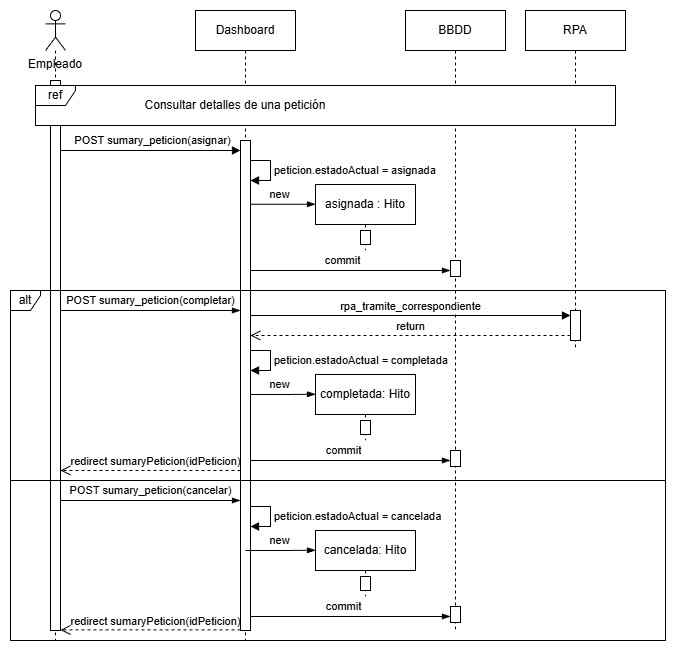

The diagram above was exported from draw.io. Its source (the exported page's mxGraphModel, read from the mxfile embedded in the PNG):
<mxGraphModel dx="1188" dy="659" grid="1" gridSize="10" guides="1" tooltips="1" connect="1" arrows="1" fold="1" page="1" pageScale="1" pageWidth="1169" pageHeight="827" math="0" shadow="0">
  <root>
    <mxCell id="0" />
    <mxCell id="1" parent="0" />
    <mxCell id="aqJSdq-6dQRGhZ3xHz58-26" edge="1" parent="1" style="edgeStyle=elbowEdgeStyle;fontSize=12;html=1;endArrow=blockThin;endFill=1;rounded=0;" target="aqJSdq-6dQRGhZ3xHz58-30" value="">
      <mxGeometry relative="1" width="160" as="geometry">
        <Array as="points">
          <mxPoint x="410" y="696" />
          <mxPoint x="440" y="710" />
          <mxPoint x="370" y="700" />
          <mxPoint x="410" y="710" />
        </Array>
        <mxPoint x="290" y="696" as="sourcePoint" />
        <mxPoint x="430" y="700" as="targetPoint" />
      </mxGeometry>
    </mxCell>
    <mxCell id="aqJSdq-6dQRGhZ3xHz58-27" connectable="0" parent="aqJSdq-6dQRGhZ3xHz58-26" style="edgeLabel;html=1;align=center;verticalAlign=middle;resizable=0;points=[];" value="commit" vertex="1">
      <mxGeometry relative="1" x="0.0068" as="geometry">
        <mxPoint x="-6" y="-10" as="offset" />
      </mxGeometry>
    </mxCell>
    <mxCell id="aqJSdq-6dQRGhZ3xHz58-9" parent="1" style="shape=umlLifeline;perimeter=lifelinePerimeter;whiteSpace=wrap;html=1;container=1;dropTarget=0;collapsible=0;recursiveResize=0;outlineConnect=0;portConstraint=eastwest;newEdgeStyle={&quot;curved&quot;:0,&quot;rounded&quot;:0};" value="RPA" vertex="1">
      <mxGeometry height="340" width="100" x="570" y="90" as="geometry" />
    </mxCell>
    <mxCell id="aqJSdq-6dQRGhZ3xHz58-11" parent="aqJSdq-6dQRGhZ3xHz58-9" style="html=1;points=[[0,0,0,0,5],[0,1,0,0,-5],[1,0,0,0,5],[1,1,0,0,-5]];perimeter=orthogonalPerimeter;outlineConnect=0;targetShapes=umlLifeline;portConstraint=eastwest;newEdgeStyle={&quot;curved&quot;:0,&quot;rounded&quot;:0};" value="" vertex="1">
      <mxGeometry height="30" width="10" x="45" y="300" as="geometry" />
    </mxCell>
    <mxCell id="aqJSdq-6dQRGhZ3xHz58-14" edge="1" parent="1" style="edgeStyle=elbowEdgeStyle;fontSize=12;html=1;endArrow=blockThin;endFill=1;rounded=0;" target="aqJSdq-6dQRGhZ3xHz58-18" value="">
      <mxGeometry relative="1" width="160" as="geometry">
        <Array as="points">
          <mxPoint x="410" y="540" />
          <mxPoint x="440" y="554" />
          <mxPoint x="370" y="544" />
          <mxPoint x="410" y="554" />
        </Array>
        <mxPoint x="290" y="540" as="sourcePoint" />
        <mxPoint x="430" y="544" as="targetPoint" />
      </mxGeometry>
    </mxCell>
    <mxCell id="aqJSdq-6dQRGhZ3xHz58-15" connectable="0" parent="aqJSdq-6dQRGhZ3xHz58-14" style="edgeLabel;html=1;align=center;verticalAlign=middle;resizable=0;points=[];" value="commit" vertex="1">
      <mxGeometry relative="1" x="0.0068" as="geometry">
        <mxPoint x="-6" y="-10" as="offset" />
      </mxGeometry>
    </mxCell>
    <mxCell id="aqJSdq-6dQRGhZ3xHz58-16" edge="1" parent="1" style="edgeStyle=elbowEdgeStyle;fontSize=12;html=1;endArrow=blockThin;endFill=1;rounded=0;" value="">
      <mxGeometry relative="1" width="160" as="geometry">
        <Array as="points">
          <mxPoint x="330" y="480" />
        </Array>
        <mxPoint x="290" y="474" as="sourcePoint" />
        <mxPoint x="360" y="473.71000000000004" as="targetPoint" />
      </mxGeometry>
    </mxCell>
    <mxCell id="aqJSdq-6dQRGhZ3xHz58-17" connectable="0" parent="aqJSdq-6dQRGhZ3xHz58-16" style="edgeLabel;html=1;align=center;verticalAlign=middle;resizable=0;points=[];" value="new" vertex="1">
      <mxGeometry relative="1" x="0.325" y="1" as="geometry">
        <mxPoint x="-13" y="-9" as="offset" />
      </mxGeometry>
    </mxCell>
    <mxCell id="HNgRVwti5d7JtxlkbI65-23" edge="1" parent="1" source="HNgRVwti5d7JtxlkbI65-2" style="edgeStyle=elbowEdgeStyle;fontSize=12;html=1;endArrow=blockThin;endFill=1;rounded=0;" target="HNgRVwti5d7JtxlkbI65-13" value="">
      <mxGeometry relative="1" width="160" as="geometry">
        <Array as="points">
          <mxPoint x="410" y="350" />
          <mxPoint x="440" y="364" />
          <mxPoint x="370" y="354" />
          <mxPoint x="410" y="364" />
        </Array>
        <mxPoint x="285" y="364" as="sourcePoint" />
        <mxPoint x="430" y="354" as="targetPoint" />
      </mxGeometry>
    </mxCell>
    <mxCell id="HNgRVwti5d7JtxlkbI65-24" connectable="0" parent="HNgRVwti5d7JtxlkbI65-23" style="edgeLabel;html=1;align=center;verticalAlign=middle;resizable=0;points=[];" value="commit" vertex="1">
      <mxGeometry relative="1" x="0.0068" as="geometry">
        <mxPoint x="-6" y="-10" as="offset" />
      </mxGeometry>
    </mxCell>
    <mxCell id="HNgRVwti5d7JtxlkbI65-20" edge="1" parent="1" source="HNgRVwti5d7JtxlkbI65-2" style="edgeStyle=elbowEdgeStyle;fontSize=12;html=1;endArrow=blockThin;endFill=1;rounded=0;" value="">
      <mxGeometry relative="1" width="160" as="geometry">
        <Array as="points">
          <mxPoint x="330" y="290" />
        </Array>
        <mxPoint x="310" y="284" as="sourcePoint" />
        <mxPoint x="360" y="283.71000000000004" as="targetPoint" />
      </mxGeometry>
    </mxCell>
    <mxCell id="HNgRVwti5d7JtxlkbI65-21" connectable="0" parent="HNgRVwti5d7JtxlkbI65-20" style="edgeLabel;html=1;align=center;verticalAlign=middle;resizable=0;points=[];" value="new" vertex="1">
      <mxGeometry relative="1" x="0.325" y="1" as="geometry">
        <mxPoint x="-13" y="-9" as="offset" />
      </mxGeometry>
    </mxCell>
    <mxCell id="HNgRVwti5d7JtxlkbI65-12" parent="1" style="shape=umlLifeline;perimeter=lifelinePerimeter;whiteSpace=wrap;html=1;container=1;dropTarget=0;collapsible=0;recursiveResize=0;outlineConnect=0;portConstraint=eastwest;newEdgeStyle={&quot;curved&quot;:0,&quot;rounded&quot;:0};" value="BBDD" vertex="1">
      <mxGeometry height="620" width="100" x="450" y="90" as="geometry" />
    </mxCell>
    <mxCell id="HNgRVwti5d7JtxlkbI65-13" parent="HNgRVwti5d7JtxlkbI65-12" style="html=1;points=[[0,0,0,0,5],[0,1,0,0,-5],[1,0,0,0,5],[1,1,0,0,-5]];perimeter=orthogonalPerimeter;outlineConnect=0;targetShapes=umlLifeline;portConstraint=eastwest;newEdgeStyle={&quot;curved&quot;:0,&quot;rounded&quot;:0};" value="" vertex="1">
      <mxGeometry height="16" width="10" x="45" y="250" as="geometry" />
    </mxCell>
    <mxCell id="aqJSdq-6dQRGhZ3xHz58-10" edge="1" parent="HNgRVwti5d7JtxlkbI65-12" source="HNgRVwti5d7JtxlkbI65-13" style="edgeStyle=none;rounded=0;orthogonalLoop=1;jettySize=auto;html=1;curved=0;exitX=0;exitY=0;exitDx=0;exitDy=5;exitPerimeter=0;" target="HNgRVwti5d7JtxlkbI65-13">
      <mxGeometry relative="1" as="geometry" />
    </mxCell>
    <mxCell id="aqJSdq-6dQRGhZ3xHz58-18" parent="HNgRVwti5d7JtxlkbI65-12" style="html=1;points=[[0,0,0,0,5],[0,1,0,0,-5],[1,0,0,0,5],[1,1,0,0,-5]];perimeter=orthogonalPerimeter;outlineConnect=0;targetShapes=umlLifeline;portConstraint=eastwest;newEdgeStyle={&quot;curved&quot;:0,&quot;rounded&quot;:0};" value="" vertex="1">
      <mxGeometry height="16" width="10" x="45" y="440" as="geometry" />
    </mxCell>
    <mxCell id="aqJSdq-6dQRGhZ3xHz58-19" edge="1" parent="HNgRVwti5d7JtxlkbI65-12" source="aqJSdq-6dQRGhZ3xHz58-18" style="edgeStyle=none;rounded=0;orthogonalLoop=1;jettySize=auto;html=1;curved=0;exitX=0;exitY=0;exitDx=0;exitDy=5;exitPerimeter=0;" target="aqJSdq-6dQRGhZ3xHz58-18">
      <mxGeometry relative="1" as="geometry" />
    </mxCell>
    <mxCell id="HNgRVwti5d7JtxlkbI65-1" parent="1" style="shape=umlLifeline;perimeter=lifelinePerimeter;whiteSpace=wrap;html=1;container=1;dropTarget=0;collapsible=0;recursiveResize=0;outlineConnect=0;portConstraint=eastwest;newEdgeStyle={&quot;curved&quot;:0,&quot;rounded&quot;:0};participant=umlActor;" value="" vertex="1">
      <mxGeometry height="630" width="20" x="90" y="90" as="geometry" />
    </mxCell>
    <mxCell id="HNgRVwti5d7JtxlkbI65-2" parent="1" style="shape=umlLifeline;perimeter=lifelinePerimeter;whiteSpace=wrap;html=1;container=0;dropTarget=0;collapsible=0;recursiveResize=0;outlineConnect=0;portConstraint=eastwest;newEdgeStyle={&quot;edgeStyle&quot;:&quot;elbowEdgeStyle&quot;,&quot;elbow&quot;:&quot;vertical&quot;,&quot;curved&quot;:0,&quot;rounded&quot;:0};" value="Dashboard" vertex="1">
      <mxGeometry height="630" width="100" x="240" y="90" as="geometry" />
    </mxCell>
    <mxCell id="HNgRVwti5d7JtxlkbI65-10" parent="1" style="text;html=1;whiteSpace=wrap;strokeColor=none;fillColor=none;align=center;verticalAlign=middle;rounded=0;" value="Empleado" vertex="1">
      <mxGeometry height="30" width="60" x="70" y="129" as="geometry" />
    </mxCell>
    <mxCell id="HNgRVwti5d7JtxlkbI65-11" edge="1" parent="1" style="html=1;verticalAlign=bottom;endArrow=block;curved=0;rounded=0;" value="">
      <mxGeometry relative="1" x="0.0556" y="-10" as="geometry">
        <mxPoint as="offset" />
        <mxPoint x="105" y="230.00000000000023" as="sourcePoint" />
        <mxPoint x="285" y="230.00000000000023" as="targetPoint" />
      </mxGeometry>
    </mxCell>
    <mxCell id="HNgRVwti5d7JtxlkbI65-3" parent="1" style="html=1;points=[[0,0,0,0,5],[0,1,0,0,-5],[1,0,0,0,5],[1,1,0,0,-5]];perimeter=orthogonalPerimeter;outlineConnect=0;targetShapes=umlLifeline;portConstraint=eastwest;newEdgeStyle={&quot;curved&quot;:0,&quot;rounded&quot;:0};" value="" vertex="1">
      <mxGeometry height="490" width="10" x="285" y="220" as="geometry" />
    </mxCell>
    <mxCell id="HNgRVwti5d7JtxlkbI65-6" parent="1" style="html=1;points=[[0,0,0,0,5],[0,1,0,0,-5],[1,0,0,0,5],[1,1,0,0,-5]];perimeter=orthogonalPerimeter;outlineConnect=0;targetShapes=umlLifeline;portConstraint=eastwest;newEdgeStyle={&quot;curved&quot;:0,&quot;rounded&quot;:0};" value="" vertex="1">
      <mxGeometry height="550" width="10" x="95" y="160" as="geometry" />
    </mxCell>
    <mxCell id="HNgRVwti5d7JtxlkbI65-19" parent="1" style="shape=umlLifeline;perimeter=lifelinePerimeter;whiteSpace=wrap;html=1;container=1;dropTarget=0;collapsible=0;recursiveResize=0;outlineConnect=0;portConstraint=eastwest;newEdgeStyle={&quot;curved&quot;:0,&quot;rounded&quot;:0};" value="asignada : Hito" vertex="1">
      <mxGeometry height="66" width="100" x="360" y="264" as="geometry" />
    </mxCell>
    <mxCell id="HNgRVwti5d7JtxlkbI65-22" parent="HNgRVwti5d7JtxlkbI65-19" style="html=1;points=[[0,0,0,0,5],[0,1,0,0,-5],[1,0,0,0,5],[1,1,0,0,-5]];perimeter=orthogonalPerimeter;outlineConnect=0;targetShapes=umlLifeline;portConstraint=eastwest;newEdgeStyle={&quot;curved&quot;:0,&quot;rounded&quot;:0};" value="" vertex="1">
      <mxGeometry height="14" width="10" x="45" y="46" as="geometry" />
    </mxCell>
    <mxCell id="zBIX_VnMZ01wSxaiKJzD-2" edge="1" parent="1" source="HNgRVwti5d7JtxlkbI65-3" style="html=1;align=left;spacingLeft=2;endArrow=block;rounded=0;edgeStyle=orthogonalEdgeStyle;curved=0;rounded=0;" target="HNgRVwti5d7JtxlkbI65-3" value="peticion.estadoActual = asignada">
      <mxGeometry relative="1" as="geometry">
        <Array as="points">
          <mxPoint x="315" y="240" />
          <mxPoint x="315" y="260" />
        </Array>
        <mxPoint x="285" y="245" as="sourcePoint" />
        <mxPoint x="290" y="260" as="targetPoint" />
      </mxGeometry>
    </mxCell>
    <mxCell id="HNgRVwti5d7JtxlkbI65-17" parent="1" style="shape=umlFrame;whiteSpace=wrap;html=1;pointerEvents=0;gradientColor=none;strokeColor=default;swimlaneFillColor=default;width=40;height=20;" value="ref" vertex="1">
      <mxGeometry height="40" width="580" x="80" y="165" as="geometry" />
    </mxCell>
    <mxCell id="HNgRVwti5d7JtxlkbI65-18" parent="1" style="text;html=1;whiteSpace=wrap;strokeColor=none;fillColor=none;align=center;verticalAlign=middle;rounded=0;" value="Consultar detalles de una petición" vertex="1">
      <mxGeometry height="30" width="190" x="185" y="170" as="geometry" />
    </mxCell>
    <mxCell id="zBIX_VnMZ01wSxaiKJzD-3" edge="1" parent="1" style="edgeStyle=elbowEdgeStyle;fontSize=12;html=1;endArrow=blockThin;endFill=1;rounded=0;" target="HNgRVwti5d7JtxlkbI65-3" value="">
      <mxGeometry relative="1" width="160" as="geometry">
        <Array as="points">
          <mxPoint x="200" y="390" />
        </Array>
        <mxPoint x="105" y="390" as="sourcePoint" />
        <mxPoint x="275" y="390" as="targetPoint" />
      </mxGeometry>
    </mxCell>
    <mxCell id="aqJSdq-6dQRGhZ3xHz58-7" connectable="0" parent="zBIX_VnMZ01wSxaiKJzD-3" style="edgeLabel;html=1;align=center;verticalAlign=middle;resizable=0;points=[];" value="POST sumary_peticion(completar)" vertex="1">
      <mxGeometry relative="1" x="0.237" as="geometry">
        <mxPoint x="-22" y="-10" as="offset" />
      </mxGeometry>
    </mxCell>
    <mxCell id="aqJSdq-6dQRGhZ3xHz58-2" parent="1" style="shape=umlFrame;whiteSpace=wrap;html=1;pointerEvents=0;width=30;height=20;" value="alt" vertex="1">
      <mxGeometry height="350" width="655" x="55" y="370" as="geometry" />
    </mxCell>
    <mxCell id="aqJSdq-6dQRGhZ3xHz58-8" connectable="0" parent="1" style="edgeLabel;html=1;align=center;verticalAlign=middle;resizable=0;points=[];" value="POST sumary_peticion(asignar)" vertex="1">
      <mxGeometry x="197" y="220" as="geometry" />
    </mxCell>
    <mxCell id="aqJSdq-6dQRGhZ3xHz58-12" edge="1" parent="1" source="HNgRVwti5d7JtxlkbI65-3" style="html=1;verticalAlign=bottom;endArrow=block;curved=0;rounded=0;entryX=0;entryY=0;entryDx=0;entryDy=5;" target="aqJSdq-6dQRGhZ3xHz58-11" value="rpa_tramite_correspondiente">
      <mxGeometry relative="1" as="geometry">
        <mxPoint x="545" y="395" as="sourcePoint" />
      </mxGeometry>
    </mxCell>
    <mxCell id="aqJSdq-6dQRGhZ3xHz58-13" edge="1" parent="1" source="aqJSdq-6dQRGhZ3xHz58-11" style="html=1;verticalAlign=bottom;endArrow=open;dashed=1;endSize=8;curved=0;rounded=0;exitX=0;exitY=1;exitDx=0;exitDy=-5;" target="HNgRVwti5d7JtxlkbI65-3" value="return">
      <mxGeometry relative="1" as="geometry">
        <mxPoint x="545" y="465" as="targetPoint" />
      </mxGeometry>
    </mxCell>
    <mxCell id="aqJSdq-6dQRGhZ3xHz58-20" parent="1" style="shape=umlLifeline;perimeter=lifelinePerimeter;whiteSpace=wrap;html=1;container=1;dropTarget=0;collapsible=0;recursiveResize=0;outlineConnect=0;portConstraint=eastwest;newEdgeStyle={&quot;curved&quot;:0,&quot;rounded&quot;:0};" value="completada: Hito" vertex="1">
      <mxGeometry height="66" width="100" x="360" y="454" as="geometry" />
    </mxCell>
    <mxCell id="aqJSdq-6dQRGhZ3xHz58-21" parent="aqJSdq-6dQRGhZ3xHz58-20" style="html=1;points=[[0,0,0,0,5],[0,1,0,0,-5],[1,0,0,0,5],[1,1,0,0,-5]];perimeter=orthogonalPerimeter;outlineConnect=0;targetShapes=umlLifeline;portConstraint=eastwest;newEdgeStyle={&quot;curved&quot;:0,&quot;rounded&quot;:0};" value="" vertex="1">
      <mxGeometry height="14" width="10" x="45" y="46" as="geometry" />
    </mxCell>
    <mxCell id="aqJSdq-6dQRGhZ3xHz58-22" edge="1" parent="1" style="html=1;align=left;spacingLeft=2;endArrow=block;rounded=0;edgeStyle=orthogonalEdgeStyle;curved=0;rounded=0;" value="peticion.estadoActual = completada">
      <mxGeometry relative="1" as="geometry">
        <Array as="points">
          <mxPoint x="315" y="430" />
          <mxPoint x="315" y="450" />
        </Array>
        <mxPoint x="295" y="430" as="sourcePoint" />
        <mxPoint x="295" y="450" as="targetPoint" />
      </mxGeometry>
    </mxCell>
    <mxCell id="aqJSdq-6dQRGhZ3xHz58-23" edge="1" parent="1" style="edgeStyle=elbowEdgeStyle;fontSize=12;html=1;endArrow=none;endFill=0;rounded=0;" value="">
      <mxGeometry relative="1" width="160" as="geometry">
        <Array as="points">
          <mxPoint x="55" y="560" />
        </Array>
        <mxPoint x="55" y="560" as="sourcePoint" />
        <mxPoint x="710" y="560" as="targetPoint" />
      </mxGeometry>
    </mxCell>
    <mxCell id="aqJSdq-6dQRGhZ3xHz58-24" edge="1" parent="1" style="edgeStyle=elbowEdgeStyle;fontSize=12;html=1;endArrow=blockThin;endFill=1;rounded=0;" value="">
      <mxGeometry relative="1" width="160" as="geometry">
        <Array as="points">
          <mxPoint x="200" y="580" />
        </Array>
        <mxPoint x="105" y="580" as="sourcePoint" />
        <mxPoint x="285" y="580" as="targetPoint" />
      </mxGeometry>
    </mxCell>
    <mxCell id="aqJSdq-6dQRGhZ3xHz58-25" connectable="0" parent="aqJSdq-6dQRGhZ3xHz58-24" style="edgeLabel;html=1;align=center;verticalAlign=middle;resizable=0;points=[];" value="POST sumary_peticion(cancelar)" vertex="1">
      <mxGeometry relative="1" x="0.237" as="geometry">
        <mxPoint x="-22" y="-10" as="offset" />
      </mxGeometry>
    </mxCell>
    <mxCell id="aqJSdq-6dQRGhZ3xHz58-28" edge="1" parent="1" style="edgeStyle=elbowEdgeStyle;fontSize=12;html=1;endArrow=blockThin;endFill=1;rounded=0;" value="">
      <mxGeometry relative="1" width="160" as="geometry">
        <Array as="points">
          <mxPoint x="330" y="636" />
        </Array>
        <mxPoint x="290" y="630" as="sourcePoint" />
        <mxPoint x="360" y="629.71" as="targetPoint" />
      </mxGeometry>
    </mxCell>
    <mxCell id="aqJSdq-6dQRGhZ3xHz58-29" connectable="0" parent="aqJSdq-6dQRGhZ3xHz58-28" style="edgeLabel;html=1;align=center;verticalAlign=middle;resizable=0;points=[];" value="new" vertex="1">
      <mxGeometry relative="1" x="0.325" y="1" as="geometry">
        <mxPoint x="-13" y="-9" as="offset" />
      </mxGeometry>
    </mxCell>
    <mxCell id="aqJSdq-6dQRGhZ3xHz58-30" parent="1" style="html=1;points=[[0,0,0,0,5],[0,1,0,0,-5],[1,0,0,0,5],[1,1,0,0,-5]];perimeter=orthogonalPerimeter;outlineConnect=0;targetShapes=umlLifeline;portConstraint=eastwest;newEdgeStyle={&quot;curved&quot;:0,&quot;rounded&quot;:0};" value="" vertex="1">
      <mxGeometry height="16" width="10" x="495" y="686" as="geometry" />
    </mxCell>
    <mxCell id="aqJSdq-6dQRGhZ3xHz58-31" edge="1" parent="1" source="aqJSdq-6dQRGhZ3xHz58-30" style="edgeStyle=none;rounded=0;orthogonalLoop=1;jettySize=auto;html=1;curved=0;exitX=0;exitY=0;exitDx=0;exitDy=5;exitPerimeter=0;" target="aqJSdq-6dQRGhZ3xHz58-30">
      <mxGeometry relative="1" as="geometry" />
    </mxCell>
    <mxCell id="aqJSdq-6dQRGhZ3xHz58-32" parent="1" style="shape=umlLifeline;perimeter=lifelinePerimeter;whiteSpace=wrap;html=1;container=1;dropTarget=0;collapsible=0;recursiveResize=0;outlineConnect=0;portConstraint=eastwest;newEdgeStyle={&quot;curved&quot;:0,&quot;rounded&quot;:0};" value="cancelada: Hito" vertex="1">
      <mxGeometry height="66" width="100" x="360" y="610" as="geometry" />
    </mxCell>
    <mxCell id="aqJSdq-6dQRGhZ3xHz58-33" parent="aqJSdq-6dQRGhZ3xHz58-32" style="html=1;points=[[0,0,0,0,5],[0,1,0,0,-5],[1,0,0,0,5],[1,1,0,0,-5]];perimeter=orthogonalPerimeter;outlineConnect=0;targetShapes=umlLifeline;portConstraint=eastwest;newEdgeStyle={&quot;curved&quot;:0,&quot;rounded&quot;:0};" value="" vertex="1">
      <mxGeometry height="14" width="10" x="45" y="46" as="geometry" />
    </mxCell>
    <mxCell id="aqJSdq-6dQRGhZ3xHz58-34" edge="1" parent="1" style="html=1;align=left;spacingLeft=2;endArrow=block;rounded=0;edgeStyle=orthogonalEdgeStyle;curved=0;rounded=0;" value="peticion.estadoActual = cancelada">
      <mxGeometry relative="1" as="geometry">
        <Array as="points">
          <mxPoint x="315" y="586" />
          <mxPoint x="315" y="606" />
        </Array>
        <mxPoint x="295" y="586" as="sourcePoint" />
        <mxPoint x="295" y="606" as="targetPoint" />
      </mxGeometry>
    </mxCell>
    <mxCell id="aqJSdq-6dQRGhZ3xHz58-35" edge="1" parent="1" style="html=1;verticalAlign=bottom;endArrow=open;dashed=1;endSize=8;curved=0;rounded=0;" target="HNgRVwti5d7JtxlkbI65-6" value="redirect sumaryPeticion(idPeticion)">
      <mxGeometry relative="1" x="-0.0556" as="geometry">
        <mxPoint as="offset" />
        <mxPoint x="285" y="550" as="sourcePoint" />
        <mxPoint x="205" y="550" as="targetPoint" />
      </mxGeometry>
    </mxCell>
    <mxCell id="aqJSdq-6dQRGhZ3xHz58-36" edge="1" parent="1" style="html=1;verticalAlign=bottom;endArrow=open;dashed=1;endSize=8;curved=0;rounded=0;" value="redirect sumaryPeticion(idPeticion)">
      <mxGeometry relative="1" x="-0.0556" y="1" as="geometry">
        <mxPoint as="offset" />
        <mxPoint x="285" y="709.43" as="sourcePoint" />
        <mxPoint x="105" y="709.43" as="targetPoint" />
      </mxGeometry>
    </mxCell>
  </root>
</mxGraphModel>